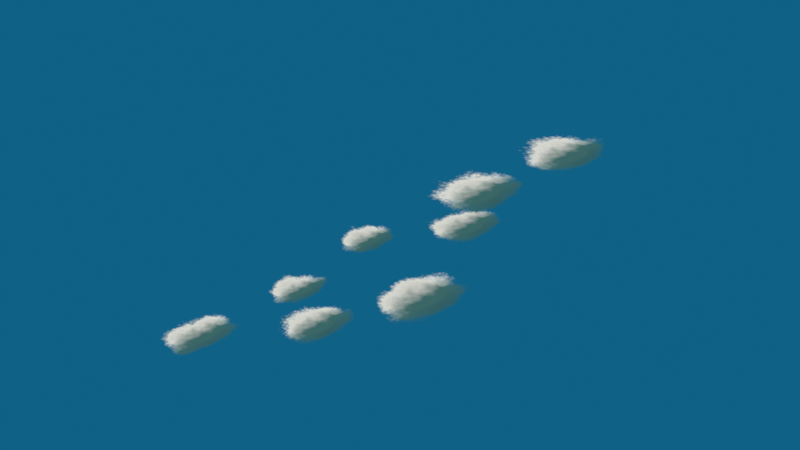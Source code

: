 # Source: GhibliSky.blend  (saved by Blender 3.6.13; exported with 4.5.12 LTS)
import bpy
from mathutils import Matrix  # noqa: F401  (used for matrix-valued properties, if any)

bpy.ops.wm.read_factory_settings(use_empty=True)
scene = bpy.context.scene
scene.name = 'Scene'

# ---- collections
col_collection = bpy.data.collections.new('Collection'); scene.collection.children.link(col_collection)

# ---- materials (node trees are filled in below, after node groups)
mat_material_001 = bpy.data.materials.new('Material.001')
mat_material_001.surface_render_method = 'BLENDED'
mat_material_001.blend_method = 'BLEND'

# ---- material node trees
mat_material_001.use_nodes = True; mat_material_001.node_tree.nodes.clear()
_N = mat_material_001.node_tree.nodes; _L = mat_material_001.node_tree.links
n0 = _N.new('ShaderNodeTexGradient'); n0.name = 'Gradient Texture'; n0.location = (-336, 275)
n0.gradient_type = 'QUADRATIC_SPHERE'
n1 = _N.new('ShaderNodeMix'); n1.name = 'Mix'; n1.location = (85, 341)
n1.data_type = 'RGBA'
n1.blend_type = 'SOFT_LIGHT'
n2 = _N.new('ShaderNodeTexVoronoi'); n2.name = 'Voronoi Texture'; n2.location = (-455, 657)
n2.inputs[2].default_value = 3.0
n3 = _N.new('ShaderNodeValToRGB'); n3.name = 'Color Ramp'; n3.location = (-235, 545)
while len(n3.color_ramp.elements) > 1: n3.color_ramp.elements.remove(n3.color_ramp.elements[-1])
n3.color_ramp.elements[0].position = 0.0; n3.color_ramp.elements[0].color = (1.0, 1.0, 1.0, 1.0)
_e = n3.color_ramp.elements.new(1.0); _e.color = (0.0, 0.0, 0.0, 1.0)
n4 = _N.new('ShaderNodeValToRGB'); n4.name = 'Color Ramp.002'; n4.location = (156, 934)
while len(n4.color_ramp.elements) > 1: n4.color_ramp.elements.remove(n4.color_ramp.elements[-1])
n4.color_ramp.elements[0].position = 0.0; n4.color_ramp.elements[0].color = (1.0, 1.0, 1.0, 1.0)
_e = n4.color_ramp.elements.new(1.0); _e.color = (0.0, 0.0, 0.0, 1.0)
n5 = _N.new('ShaderNodeMix'); n5.name = 'Mix.001'; n5.location = (449, 447)
n5.data_type = 'RGBA'
n5.blend_type = 'SOFT_LIGHT'
n5.inputs[0].default_value = 0.2
n6 = _N.new('ShaderNodeMix'); n6.name = 'Mix.002'; n6.location = (749, 490)
n6.data_type = 'RGBA'
n6.blend_type = 'SOFT_LIGHT'
n6.inputs[0].default_value = 0.1
n7 = _N.new('ShaderNodeTexVoronoi'); n7.name = 'Voronoi Texture.001'; n7.location = (-454, 953)
n7.inputs[2].default_value = 20.0
n8 = _N.new('ShaderNodeTexVoronoi'); n8.name = 'Voronoi Texture.002'; n8.location = (-452, 1248)
n8.inputs[2].default_value = 50.0
n9 = _N.new('ShaderNodeTexCoord'); n9.name = 'Texture Coordinate'; n9.location = (-2525, 140)
n10 = _N.new('ShaderNodeVectorCurve'); n10.name = 'Vector Curves'; n10.location = (-2305, 262)
_c = n10.mapping.curves[0]
while len(_c.points) > 2: _c.points.remove(_c.points[-1])
_c.points[0].location = (-1.0, -1.0); _c.points[0].handle_type = 'AUTO'
_c.points[1].location = (0.19091, -0.39); _c.points[1].handle_type = 'AUTO'
_p = _c.points.new(1.0, 1.0); _p.handle_type = 'AUTO'
n10.mapping.update()
n11 = _N.new('ShaderNodeMapping'); n11.name = 'Mapping'; n11.location = (-1369, 309)
n12 = _N.new('ShaderNodeTexNoise'); n12.name = 'Noise Texture'; n12.location = (-1949, -18)
n12.inputs[2].default_value = 15.0
n12.inputs[3].default_value = 10.0
n13 = _N.new('ShaderNodeMix'); n13.name = 'Mix.003'; n13.location = (-1691, -12)
n13.data_type = 'RGBA'
n13.inputs[0].default_value = 0.9
n13.inputs[7].default_value = (1.0, 1.0, 1.0, 1.0)
n14 = _N.new('ShaderNodeValToRGB'); n14.name = 'Color Ramp.004'; n14.location = (1189, 1070)
while len(n14.color_ramp.elements) > 1: n14.color_ramp.elements.remove(n14.color_ramp.elements[-1])
n14.color_ramp.elements[0].position = 0.0; n14.color_ramp.elements[0].color = (0.1441, 0.2961, 0.3813, 1.0)
_e = n14.color_ramp.elements.new(0.2436); _e.color = (0.5271, 0.5395, 0.4969, 1.0)
n15 = _N.new('ShaderNodeMix'); n15.name = 'Mix.004'; n15.location = (1591, 1161)
n15.data_type = 'RGBA'
n15.blend_type = 'MULTIPLY'
n15.inputs[7].default_value = (0.06125, 0.2285, 0.2502, 1.0)
n16 = _N.new('ShaderNodeMapping'); n16.name = 'Mapping.002'; n16.location = (579, 1565)
n17 = _N.new('ShaderNodeMix'); n17.name = 'Mix.005'; n17.location = (241, 1345)
n17.data_type = 'RGBA'
n17.inputs[0].default_value = 0.3
n17.inputs[7].default_value = (1.0, 1.0, 1.0, 1.0)
n18 = _N.new('ShaderNodeMapping'); n18.name = 'Mapping.001'; n18.location = (-433, 1820)
n18.inputs[1].default_value = (-2.5, 0.0, 0.0)
n18.inputs[3].default_value = (3.2, 1.0, 1.0)
n19 = _N.new('ShaderNodeTexCoord'); n19.name = 'Texture Coordinate.001'; n19.location = (-748, 1903)
n20 = _N.new('ShaderNodeTexNoise'); n20.name = 'Noise Texture.001'; n20.location = (-79, 1430)
n20.inputs[2].default_value = 11.0
n20.inputs[3].default_value = 9.0
n21 = _N.new('ShaderNodeTexGradient'); n21.name = 'Gradient Texture.001'; n21.location = (831, 1501)
n21.gradient_type = 'SPHERICAL'
n22 = _N.new('ShaderNodeValToRGB'); n22.name = 'Color Ramp.005'; n22.location = (1050, 1495)
while len(n22.color_ramp.elements) > 1: n22.color_ramp.elements.remove(n22.color_ramp.elements[-1])
n22.color_ramp.elements[0].position = 0.0; n22.color_ramp.elements[0].color = (0.0, 0.0, 0.0, 1.0)
_e = n22.color_ramp.elements.new(0.4691); _e.color = (1.0, 1.0, 1.0, 1.0)
n23 = _N.new('ShaderNodeValToRGB'); n23.name = 'Color Ramp.003'; n23.location = (595, 948)
while len(n23.color_ramp.elements) > 1: n23.color_ramp.elements.remove(n23.color_ramp.elements[-1])
n23.color_ramp.elements[0].position = 0.0; n23.color_ramp.elements[0].color = (1.0, 1.0, 1.0, 1.0)
_e = n23.color_ramp.elements.new(1.0); _e.color = (0.0, 0.0, 0.0, 1.0)
n24 = _N.new('ShaderNodeMix'); n24.name = 'Mix.006'; n24.location = (1370, 1375)
n24.data_type = 'RGBA'
n24.inputs[0].default_value = 0.025
n24.inputs[7].default_value = (0.0, 0.0, 0.0, 1.0)
n25 = _N.new('ShaderNodeTexCoord'); n25.name = 'Texture Coordinate.002'; n25.location = (-187, 2076)
n26 = _N.new('ShaderNodeMapping'); n26.name = 'Mapping.003'; n26.location = (49, 2078)
n27 = _N.new('ShaderNodeMix'); n27.name = 'Mix.007'; n27.location = (944, 1051)
n27.data_type = 'RGBA'
n27.blend_type = 'MULTIPLY'
n27.inputs[0].default_value = 1.0
n28 = _N.new('ShaderNodeTexGradient'); n28.name = 'Gradient Texture.002'; n28.location = (360, 1956)
n29 = _N.new('ShaderNodeOutputMaterial'); n29.name = 'Material Output'; n29.location = (2578, 211)
n29.target = 'CYCLES'
n30 = _N.new('ShaderNodeBsdfTransparent'); n30.name = 'Transparent BSDF'; n30.location = (2079, 64)
n31 = _N.new('ShaderNodeMixShader'); n31.name = 'Mix Shader'; n31.location = (2329, 409)
n32 = _N.new('ShaderNodeInvert'); n32.name = 'Invert Color'; n32.location = (2043, 409)
n33 = _N.new('ShaderNodeValToRGB'); n33.name = 'Color Ramp.006'; n33.location = (600, 1855)
while len(n33.color_ramp.elements) > 1: n33.color_ramp.elements.remove(n33.color_ramp.elements[-1])
n33.color_ramp.elements[0].position = 0.5345; n33.color_ramp.elements[0].color = (1.0, 1.0, 1.0, 1.0)
_e = n33.color_ramp.elements.new(1.0); _e.color = (0.0, 0.0, 0.0, 1.0)
n34 = _N.new('ShaderNodeEmission'); n34.name = 'Emission'; n34.location = (2231, 1202)
n35 = _N.new('ShaderNodeValToRGB'); n35.name = 'Color Ramp.007'; n35.location = (1360, 765)
while len(n35.color_ramp.elements) > 1: n35.color_ramp.elements.remove(n35.color_ramp.elements[-1])
n35.color_ramp.elements[0].position = 0.12; n35.color_ramp.elements[0].color = (1.0, 1.0, 1.0, 1.0)
_e = n35.color_ramp.elements.new(0.5382); _e.color = (0.0, 0.0, 0.0, 1.0)
n36 = _N.new('ShaderNodeMix'); n36.name = 'Mix.008'; n36.location = (1910, 1208)
n36.data_type = 'RGBA'
n36.blend_type = 'DODGE'
n36.inputs[0].default_value = 0.392
n37 = _N.new('ShaderNodeMapping'); n37.name = 'Mapping.004'; n37.location = (-971, 916)
n38 = _N.new('ShaderNodeObjectInfo'); n38.name = 'Object Info'; n38.location = (-1292, 967)
n39 = _N.new('ShaderNodeValToRGB'); n39.name = 'Color Ramp.001'; n39.location = (1608, 397)
while len(n39.color_ramp.elements) > 1: n39.color_ramp.elements.remove(n39.color_ramp.elements[-1])
n39.color_ramp.elements[0].position = 0.2073; n39.color_ramp.elements[0].color = (0.0, 0.0, 0.0, 1.0)
_e = n39.color_ramp.elements.new(0.2545); _e.color = (0.4, 0.4, 0.4, 1.0)
_e = n39.color_ramp.elements.new(0.3018); _e.color = (1.0, 1.0, 1.0, 1.0)
n40 = _N.new('ShaderNodeOutputMaterial'); n40.name = 'Material Output.001'; n40.location = (0, 0)
n40.target = 'EEVEE'
n41 = _N.new('ShaderNodeMixShader'); n41.name = 'Mix Shader.001'; n41.location = (0, 0)
n41.label = 'Disable Shadow'
n41.hide = True
n42 = _N.new('ShaderNodeLightPath'); n42.name = 'Light Path'; n42.location = (0, 0)
n42.hide = True
n43 = _N.new('ShaderNodeBsdfTransparent'); n43.name = 'Transparent BSDF.001'; n43.location = (0, 0)
n43.hide = True
_L.new(n31.outputs[0], n29.inputs[0])
_L.new(n11.outputs[0], n0.inputs[0])
_L.new(n10.outputs[0], n11.inputs[0])
_L.new(n9.outputs[3], n10.inputs[1])
_L.new(n0.outputs[0], n1.inputs[6])
_L.new(n3.outputs[0], n1.inputs[7])
_L.new(n2.outputs[0], n3.inputs[0])
_L.new(n4.outputs[0], n5.inputs[7])
_L.new(n7.outputs[0], n4.inputs[0])
_L.new(n1.outputs[2], n5.inputs[6])
_L.new(n23.outputs[0], n6.inputs[7])
_L.new(n8.outputs[0], n23.inputs[0])
_L.new(n5.outputs[2], n6.inputs[6])
_L.new(n6.outputs[2], n39.inputs[0])
_L.new(n37.outputs[0], n8.inputs[0])
_L.new(n13.outputs[2], n11.inputs[3])
_L.new(n12.outputs[0], n13.inputs[6])
_L.new(n34.outputs[0], n31.inputs[1])
_L.new(n30.outputs[0], n31.inputs[2])
_L.new(n32.outputs[0], n31.inputs[0])
_L.new(n39.outputs[0], n32.inputs[1])
_L.new(n27.outputs[2], n14.inputs[0])
_L.new(n36.outputs[2], n34.inputs[0])
_L.new(n14.outputs[0], n15.inputs[6])
_L.new(n24.outputs[2], n15.inputs[0])
_L.new(n16.outputs[0], n21.inputs[0])
_L.new(n19.outputs[3], n18.inputs[0])
_L.new(n21.outputs[0], n22.inputs[0])
_L.new(n18.outputs[0], n16.inputs[0])
_L.new(n17.outputs[2], n16.inputs[3])
_L.new(n20.outputs[0], n17.inputs[6])
_L.new(n22.outputs[0], n24.inputs[6])
_L.new(n26.outputs[0], n28.inputs[0])
_L.new(n25.outputs[0], n26.inputs[0])
_L.new(n6.outputs[2], n27.inputs[6])
_L.new(n33.outputs[0], n27.inputs[7])
_L.new(n28.outputs[0], n33.inputs[0])
_L.new(n15.outputs[2], n36.inputs[6])
_L.new(n6.outputs[2], n35.inputs[0])
_L.new(n35.outputs[0], n36.inputs[7])
_L.new(n11.outputs[0], n37.inputs[0])
_L.new(n37.outputs[0], n7.inputs[0])
_L.new(n37.outputs[0], n2.inputs[0])
_L.new(n38.outputs[0], n37.inputs[1])
_L.new(n31.outputs[0], n41.inputs[1])
_L.new(n41.outputs[0], n40.inputs[0])
_L.new(n42.outputs[1], n41.inputs[0])
_L.new(n43.outputs[0], n41.inputs[2])
n29.is_active_output = True

# ---- world
world_world = bpy.data.worlds.new('World'); scene.world = world_world
world_world.use_nodes = True; world_world.node_tree.nodes.clear()
_N = world_world.node_tree.nodes; _L = world_world.node_tree.links
n0 = _N.new('ShaderNodeOutputWorld'); n0.name = 'World Output'; n0.location = (300, 300)
n1 = _N.new('ShaderNodeBackground'); n1.name = 'Background'; n1.location = (10, 300)
n1.inputs[0].default_value = (0.005182, 0.1195, 0.2384, 1.0)
_L.new(n1.outputs[0], n0.inputs[0])
n0.is_active_output = True
world_world.color = (0.05088, 0.05088, 0.05088)
world_world.use_sun_shadow = False
world_world.sun_shadow_jitter_overblur = 0.0

# ---- meshes
me_plane = bpy.data.meshes.new('Plane')
me_plane.from_pydata([(-1.0, -1.0, 0.0), (1.0, -1.0, 0.0), (-1.0, 1.0, 0.0), (1.0, 1.0, 0.0)], [], [(0, 1, 3, 2)])
_uv = me_plane.uv_layers.new(name='UVMap')
_uv.uv.foreach_set('vector', [0.0, 0.0, 1.0, 0.0, 1.0, 1.0, 0.0, 1.0])
me_plane.materials.append(mat_material_001)
me_plane.update()

# ---- objects
ob_plane = bpy.data.objects.new('Plane', me_plane)
ob_plane_001 = bpy.data.objects.new('Plane.001', me_plane)
ob_plane_002 = bpy.data.objects.new('Plane.002', me_plane)
ob_plane_003 = bpy.data.objects.new('Plane.003', me_plane)
ob_plane_007 = bpy.data.objects.new('Plane.007', me_plane)
ob_plane_008 = bpy.data.objects.new('Plane.008', me_plane)
ob_plane_010 = bpy.data.objects.new('Plane.010', me_plane)
ob_plane_009 = bpy.data.objects.new('Plane.009', me_plane)

# ---- transforms, parenting, visibility, modifiers, constraints
ob_plane.location = (-2.76, -5.642, 0.4425)
ob_plane.scale = (5.778, 5.778, 5.778)
ob_plane.visible_shadow = False
ob_plane_001.location = (-8.16, -9.865, 0.5068)
ob_plane_001.scale = (3.467, 3.467, 3.467)
ob_plane_001.visible_shadow = False
ob_plane_002.location = (-8.407, 7.591, 1.231)
ob_plane_002.scale = (6.598, 6.598, 6.598)
ob_plane_002.visible_shadow = False
ob_plane_003.location = (-6.291, 4.274, 0.3322)
ob_plane_003.scale = (4.989, 4.989, 4.989)
ob_plane_003.visible_shadow = False
ob_plane_007.location = (-4.007, -12.94, 1.228)
ob_plane_007.scale = (4.179, 4.179, 4.179)
ob_plane_007.visible_shadow = False
ob_plane_008.location = (-8.646, -17.8, 0.9912)
ob_plane_008.scale = (4.179, 4.179, 4.179)
ob_plane_008.visible_shadow = False
ob_plane_010.location = (-9.918, -1.469, 0.1125)
ob_plane_010.scale = (3.826, 3.826, 3.826)
ob_plane_010.visible_shadow = False
ob_plane_009.location = (-5.395, 14.31, 2.949)
ob_plane_009.scale = (6.573, 6.573, 6.573)
ob_plane_009.visible_shadow = False

# ---- collection membership
col_collection.objects.link(ob_plane)
col_collection.objects.link(ob_plane_001)
col_collection.objects.link(ob_plane_002)
col_collection.objects.link(ob_plane_003)
col_collection.objects.link(ob_plane_007)
col_collection.objects.link(ob_plane_008)
col_collection.objects.link(ob_plane_010)
col_collection.objects.link(ob_plane_009)

# ---- scene / render settings (as saved in the file)
scene.frame_start = 1; scene.frame_end = 250; scene.frame_set(1)
scene.render.engine = 'BLENDER_EEVEE_NEXT'
scene.cycles.sampling_pattern = 'TABULATED_SOBOL'
scene.view_settings.view_transform = 'Standard'
bpy.context.view_layer.update()

# ---- added for rendering (the .blend has no active camera): camera
cam_auto = bpy.data.cameras.new('AutoCamera')
cam_auto.lens = 50.0
cam_auto.sensor_width = 36.0
cam_auto.clip_end = 1000.0
ob_auto_camera = bpy.data.objects.new('AutoCamera', cam_auto)
scene.collection.objects.link(ob_auto_camera)
ob_auto_camera.location = (37.1093, -52.2721, 36.0129)
ob_auto_camera.rotation_euler = (1.09748, -7.21219e-08, 0.694738)
scene.camera = ob_auto_camera
bpy.context.view_layer.update()
